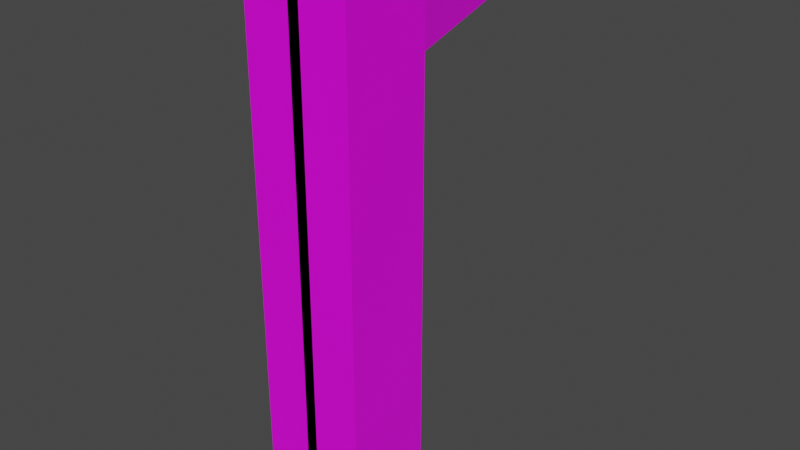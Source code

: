 # Source: Crowbar.blend  (saved by Blender 2.91.10; exported with 4.5.12 LTS)
import bpy
from mathutils import Matrix  # noqa: F401  (used for matrix-valued properties, if any)

bpy.ops.wm.read_factory_settings(use_empty=True)
scene = bpy.context.scene
scene.name = 'Scene'

# ---- collections
col_collection = bpy.data.collections.new('Collection'); scene.collection.children.link(col_collection)

# ---- images (referenced by path relative to the original .blend; pixels are not part of the script)
import os
ASSET_DIR = os.environ.get("B2B_ASSET_DIR", "")  # directory of the original .blend (textures are referenced by path, not embedded)
HERE = os.path.dirname(os.path.abspath(__file__))  # packed textures are extracted next to this script under _unpacked/

def load_image(name, relpath, width, height, colorspace="sRGB"):
    """Load a texture the original file referenced (path relative to the .blend, or extracted next to this script)."""
    p = next((c for c in (os.path.join(HERE, relpath), os.path.join(ASSET_DIR, relpath)) if relpath and os.path.exists(c)), "")
    if p:
        img = bpy.data.images.load(p, check_existing=True)
        img.name = name
    else:  # same state as the original file: an image datablock whose file is absent (Cycles renders it pink)
        img = bpy.data.images.new(name, width, height)
        img.source = "FILE"
        img.filepath = "//" + (relpath or name)
    img.colorspace_settings.name = colorspace
    return img
img_metal_jpeg = load_image('metal.jpeg', 'metal.jpeg', 1024, 1024, 'sRGB')

# ---- materials (node trees are filled in below, after node groups)
mat_material = bpy.data.materials.new('Material')
mat_material.alpha_threshold = 0.0
mat_material.use_transparent_shadow = False
mat_material.line_color = (0.0, 0.0, 0.0, 1.0)

# ---- material node trees
mat_material.use_nodes = True; mat_material.node_tree.nodes.clear()
_N = mat_material.node_tree.nodes; _L = mat_material.node_tree.links
n0 = _N.new('ShaderNodeOutputMaterial'); n0.name = 'Material Output'; n0.location = (300, 300)
n1 = _N.new('ShaderNodeBsdfPrincipled'); n1.name = 'Principled BSDF'; n1.location = (10, 300)
n1.distribution = 'GGX'
n1.subsurface_method = 'BURLEY'
n1.inputs[2].default_value = 0.4
n1.inputs[3].default_value = 1.45
n1.inputs[27].default_value = (0.0, 0.0, 0.0, 1.0)
n1.inputs[28].default_value = 1.0
n2 = _N.new('ShaderNodeTexImage'); n2.name = 'Image Texture'; n2.location = (-280, 280)
n2.image = img_metal_jpeg
_L.new(n1.outputs[0], n0.inputs[0])
_L.new(n2.outputs[0], n1.inputs[0])
n0.is_active_output = True

# ---- world
world_world = bpy.data.worlds.new('World'); scene.world = world_world
world_world.use_nodes = True; world_world.node_tree.nodes.clear()
_N = world_world.node_tree.nodes; _L = world_world.node_tree.links
n0 = _N.new('ShaderNodeOutputWorld'); n0.name = 'World Output'; n0.location = (300, 300)
n1 = _N.new('ShaderNodeBackground'); n1.name = 'Background'; n1.location = (10, 300)
n1.inputs[0].default_value = (0.05088, 0.05088, 0.05088, 1.0)
_L.new(n1.outputs[0], n0.inputs[0])
n0.is_active_output = True
world_world.color = (0.05088, 0.05088, 0.05088)
world_world.use_sun_shadow = False
world_world.sun_shadow_jitter_overblur = 0.0

# ---- meshes
me_cube = bpy.data.meshes.new('Cube')
me_cube.from_pydata([(-0.0907, 0.1638, 0.8197), (-0.0907, 0.1638, -0.1422), (-0.0907, 0.007878, 0.8197), (-0.0907, 0.007878, -0.1422), (0.009577, 0.007878, 0.6537), (0.009577, 0.1638, 0.6537), (-0.0907, 0.007878, 0.6537), (-0.0907, 0.1638, 0.6537), (0.009577, 0.1638, -0.1422), (0.009577, 0.007878, 0.8197), (0.009577, 0.007878, -0.1422), (0.009577, 0.1638, 0.8197), (0.002896, 0.4323, 0.7818), (0.002896, 0.4323, 0.7013), (-0.03478, 0.4323, 0.7861), (-0.03478, 0.4323, 0.697), (-0.05644, 0.4022, 0.7907), (0.002896, 0.4022, 0.7907), (-0.003037, 0.3903, 0.6833), (-0.05644, 0.4022, 0.6924)], [], [(1, 3, 6, 7), (3, 10, 4, 6), (13, 15, 14, 12), (8, 10, 3, 1), (7, 6, 2, 0), (17, 12, 14, 16), (19, 15, 13, 18), (8, 1, 7, 5), (6, 4, 9, 2), (0, 2, 9, 11), (18, 13, 12, 17), (16, 14, 15, 19), (0, 16, 19, 7), (5, 18, 17, 11), (7, 19, 18, 5), (11, 17, 16, 0)])
_uv = me_cube.uv_layers.new(name='UVMap')
_uv.uv.foreach_set('vector', [0.375, 0.5, 0.375, 0.75, 0.5951, 0.75, 0.5951, 0.5, 0.375, 0.75, 0.375, 0.875, 0.5951, 0.875, 0.5951, 0.75, 0.5951, 0.375, 0.5951, 0.5, 0.625, 0.5, 0.625, 0.375, 0.25, 0.5, 0.25, 0.75, 0.375, 0.75, 0.375, 0.5, 0.5951, 0.5, 0.5951, 0.75, 0.625, 0.75, 0.625, 0.5, 0.75, 0.5, 0.75, 0.5, 0.625, 0.5, 0.625, 0.5, 0.5951, 0.5, 0.5951, 0.5, 0.5951, 0.375, 0.5951, 0.375, 0.1612, 0.2536, 0.1612, 0.6214, 0.8089, 0.6214, 0.8089, 0.2536, 0.5951, 0.75, 0.5951, 0.875, 0.625, 0.875, 0.625, 0.75, 0.625, 0.5, 0.625, 0.75, 0.75, 0.75, 0.75, 0.5, 0.0, 0.0, 0.0, 0.0, 0.0, 0.0, 0.0, 0.0, 0.625, 0.5, 0.625, 0.5, 0.5951, 0.5, 0.5951, 0.5, 0.6735, 0.5, 0.6735, 0.5, 0.6741, 0.5, 0.6741, 0.5, 0.0, 0.0, 0.0, 0.0, 0.0, 0.0, 0.0, 0.0, 0.5951, 0.5, 0.5951, 0.5, 0.5951, 0.375, 0.5951, 0.375, 0.671, 0.5, 0.671, 0.5, 0.6735, 0.5, 0.6735, 0.5])
me_cube.materials.append(mat_material)
me_cube.use_remesh_preserve_volume = False
me_cube.use_remesh_preserve_attributes = False
me_cube.use_mirror_vertex_groups = False
me_cube.update()

# ---- objects
ob_cube = bpy.data.objects.new('Cube', me_cube)

# ---- transforms, parenting, visibility, modifiers, constraints
ob_cube.location = (0.0, 0.0, 0.1456)
ob_cube.lock_rotations_4d = False
ob_cube.empty_display_type = 'ARROWS'
ob_cube.lineart.crease_threshold = 0.0
_m = ob_cube.modifiers.new('Mirror', 'MIRROR')

# ---- collection membership
col_collection.objects.link(ob_cube)

# ---- scene / render settings (as saved in the file)
scene.frame_start = 1; scene.frame_end = 250; scene.frame_set(1)
scene.render.engine = 'BLENDER_EEVEE_NEXT'
scene.cycles.use_denoising = False
scene.cycles.samples = 128
scene.cycles.sampling_pattern = 'TABULATED_SOBOL'
scene.cycles.use_adaptive_sampling = False
scene.cycles.use_light_tree = False
scene.view_settings.view_transform = 'Filmic'
bpy.context.view_layer.update()

# ---- added for rendering (the .blend has no active camera and no usable light): camera, sun
cam_auto = bpy.data.cameras.new('AutoCamera')
cam_auto.lens = 50.0
cam_auto.sensor_width = 36.0
cam_auto.clip_end = 1000.0
ob_auto_camera = bpy.data.objects.new('AutoCamera', cam_auto)
scene.collection.objects.link(ob_auto_camera)
ob_auto_camera.location = (0.987113, -0.964455, 1.27407)
ob_auto_camera.rotation_euler = (1.09748, -7.21219e-08, 0.694738)
scene.camera = ob_auto_camera
light_auto_sun = bpy.data.lights.new('AutoSun', 'SUN')
light_auto_sun.energy = 3.0
light_auto_sun.angle = 0.0523599
ob_auto_sun = bpy.data.objects.new('AutoSun', light_auto_sun)
scene.collection.objects.link(ob_auto_sun)
ob_auto_sun.rotation_euler = (0.872665, 0.174533, 0.523599)
bpy.context.view_layer.update()
